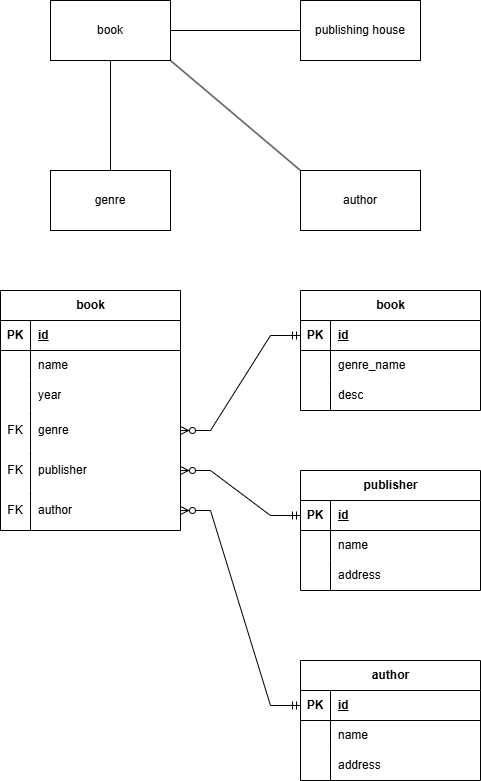

The diagram above was exported from draw.io. Its source (the exported page's mxGraphModel, read from the mxfile embedded in the PNG):
<mxGraphModel dx="1050" dy="603" grid="1" gridSize="10" guides="1" tooltips="1" connect="1" arrows="1" fold="1" page="1" pageScale="1" pageWidth="827" pageHeight="1169" math="0" shadow="0">
  <root>
    <mxCell id="0" />
    <mxCell id="1" parent="0" />
    <mxCell id="o5dWtSNxVcVK2TKBiSqD-2" value="author" style="rounded=0;whiteSpace=wrap;html=1;" parent="1" vertex="1">
      <mxGeometry x="320" y="240" width="120" height="60" as="geometry" />
    </mxCell>
    <mxCell id="o5dWtSNxVcVK2TKBiSqD-3" value="genre" style="rounded=0;whiteSpace=wrap;html=1;" parent="1" vertex="1">
      <mxGeometry x="70" y="240" width="120" height="60" as="geometry" />
    </mxCell>
    <mxCell id="o5dWtSNxVcVK2TKBiSqD-4" value="publishing house" style="rounded=0;whiteSpace=wrap;html=1;" parent="1" vertex="1">
      <mxGeometry x="320" y="70" width="120" height="60" as="geometry" />
    </mxCell>
    <mxCell id="o5dWtSNxVcVK2TKBiSqD-6" value="book" style="rounded=0;whiteSpace=wrap;html=1;" parent="1" vertex="1">
      <mxGeometry x="70" y="70" width="120" height="60" as="geometry" />
    </mxCell>
    <mxCell id="o5dWtSNxVcVK2TKBiSqD-8" value="" style="endArrow=none;html=1;rounded=0;entryX=0;entryY=0.5;entryDx=0;entryDy=0;exitX=1;exitY=0.5;exitDx=0;exitDy=0;" parent="1" source="o5dWtSNxVcVK2TKBiSqD-6" target="o5dWtSNxVcVK2TKBiSqD-4" edge="1">
      <mxGeometry width="50" height="50" relative="1" as="geometry">
        <mxPoint x="190" y="110" as="sourcePoint" />
        <mxPoint x="240" y="60" as="targetPoint" />
      </mxGeometry>
    </mxCell>
    <mxCell id="o5dWtSNxVcVK2TKBiSqD-9" value="" style="endArrow=none;html=1;rounded=0;entryX=0.5;entryY=1;entryDx=0;entryDy=0;exitX=0.5;exitY=0;exitDx=0;exitDy=0;" parent="1" source="o5dWtSNxVcVK2TKBiSqD-3" target="o5dWtSNxVcVK2TKBiSqD-6" edge="1">
      <mxGeometry width="50" height="50" relative="1" as="geometry">
        <mxPoint x="220" y="320" as="sourcePoint" />
        <mxPoint x="270" y="270" as="targetPoint" />
      </mxGeometry>
    </mxCell>
    <mxCell id="o5dWtSNxVcVK2TKBiSqD-10" value="" style="endArrow=none;html=1;rounded=0;exitX=1;exitY=1;exitDx=0;exitDy=0;entryX=0;entryY=0;entryDx=0;entryDy=0;" parent="1" source="o5dWtSNxVcVK2TKBiSqD-6" target="o5dWtSNxVcVK2TKBiSqD-2" edge="1">
      <mxGeometry width="50" height="50" relative="1" as="geometry">
        <mxPoint x="200" y="190" as="sourcePoint" />
        <mxPoint x="250" y="140" as="targetPoint" />
      </mxGeometry>
    </mxCell>
    <mxCell id="o5dWtSNxVcVK2TKBiSqD-11" value="book" style="shape=table;startSize=30;container=1;collapsible=1;childLayout=tableLayout;fixedRows=1;rowLines=0;fontStyle=1;align=center;resizeLast=1;html=1;" parent="1" vertex="1">
      <mxGeometry x="20" y="360" width="180" height="240" as="geometry" />
    </mxCell>
    <mxCell id="o5dWtSNxVcVK2TKBiSqD-12" value="" style="shape=tableRow;horizontal=0;startSize=0;swimlaneHead=0;swimlaneBody=0;fillColor=none;collapsible=0;dropTarget=0;points=[[0,0.5],[1,0.5]];portConstraint=eastwest;top=0;left=0;right=0;bottom=1;" parent="o5dWtSNxVcVK2TKBiSqD-11" vertex="1">
      <mxGeometry y="30" width="180" height="30" as="geometry" />
    </mxCell>
    <mxCell id="o5dWtSNxVcVK2TKBiSqD-13" value="PK" style="shape=partialRectangle;connectable=0;fillColor=none;top=0;left=0;bottom=0;right=0;fontStyle=1;overflow=hidden;whiteSpace=wrap;html=1;" parent="o5dWtSNxVcVK2TKBiSqD-12" vertex="1">
      <mxGeometry width="30" height="30" as="geometry">
        <mxRectangle width="30" height="30" as="alternateBounds" />
      </mxGeometry>
    </mxCell>
    <mxCell id="o5dWtSNxVcVK2TKBiSqD-14" value="id" style="shape=partialRectangle;connectable=0;fillColor=none;top=0;left=0;bottom=0;right=0;align=left;spacingLeft=6;fontStyle=5;overflow=hidden;whiteSpace=wrap;html=1;" parent="o5dWtSNxVcVK2TKBiSqD-12" vertex="1">
      <mxGeometry x="30" width="150" height="30" as="geometry">
        <mxRectangle width="150" height="30" as="alternateBounds" />
      </mxGeometry>
    </mxCell>
    <mxCell id="o5dWtSNxVcVK2TKBiSqD-15" value="" style="shape=tableRow;horizontal=0;startSize=0;swimlaneHead=0;swimlaneBody=0;fillColor=none;collapsible=0;dropTarget=0;points=[[0,0.5],[1,0.5]];portConstraint=eastwest;top=0;left=0;right=0;bottom=0;" parent="o5dWtSNxVcVK2TKBiSqD-11" vertex="1">
      <mxGeometry y="60" width="180" height="30" as="geometry" />
    </mxCell>
    <mxCell id="o5dWtSNxVcVK2TKBiSqD-16" value="" style="shape=partialRectangle;connectable=0;fillColor=none;top=0;left=0;bottom=0;right=0;editable=1;overflow=hidden;whiteSpace=wrap;html=1;" parent="o5dWtSNxVcVK2TKBiSqD-15" vertex="1">
      <mxGeometry width="30" height="30" as="geometry">
        <mxRectangle width="30" height="30" as="alternateBounds" />
      </mxGeometry>
    </mxCell>
    <mxCell id="o5dWtSNxVcVK2TKBiSqD-17" value="name" style="shape=partialRectangle;connectable=0;fillColor=none;top=0;left=0;bottom=0;right=0;align=left;spacingLeft=6;overflow=hidden;whiteSpace=wrap;html=1;" parent="o5dWtSNxVcVK2TKBiSqD-15" vertex="1">
      <mxGeometry x="30" width="150" height="30" as="geometry">
        <mxRectangle width="150" height="30" as="alternateBounds" />
      </mxGeometry>
    </mxCell>
    <mxCell id="o5dWtSNxVcVK2TKBiSqD-18" value="" style="shape=tableRow;horizontal=0;startSize=0;swimlaneHead=0;swimlaneBody=0;fillColor=none;collapsible=0;dropTarget=0;points=[[0,0.5],[1,0.5]];portConstraint=eastwest;top=0;left=0;right=0;bottom=0;" parent="o5dWtSNxVcVK2TKBiSqD-11" vertex="1">
      <mxGeometry y="90" width="180" height="30" as="geometry" />
    </mxCell>
    <mxCell id="o5dWtSNxVcVK2TKBiSqD-19" value="" style="shape=partialRectangle;connectable=0;fillColor=none;top=0;left=0;bottom=0;right=0;editable=1;overflow=hidden;whiteSpace=wrap;html=1;" parent="o5dWtSNxVcVK2TKBiSqD-18" vertex="1">
      <mxGeometry width="30" height="30" as="geometry">
        <mxRectangle width="30" height="30" as="alternateBounds" />
      </mxGeometry>
    </mxCell>
    <mxCell id="o5dWtSNxVcVK2TKBiSqD-20" value="year" style="shape=partialRectangle;connectable=0;fillColor=none;top=0;left=0;bottom=0;right=0;align=left;spacingLeft=6;overflow=hidden;whiteSpace=wrap;html=1;" parent="o5dWtSNxVcVK2TKBiSqD-18" vertex="1">
      <mxGeometry x="30" width="150" height="30" as="geometry">
        <mxRectangle width="150" height="30" as="alternateBounds" />
      </mxGeometry>
    </mxCell>
    <mxCell id="o5dWtSNxVcVK2TKBiSqD-51" value="" style="shape=tableRow;horizontal=0;startSize=0;swimlaneHead=0;swimlaneBody=0;fillColor=none;collapsible=0;dropTarget=0;points=[[0,0.5],[1,0.5]];portConstraint=eastwest;top=0;left=0;right=0;bottom=0;" parent="o5dWtSNxVcVK2TKBiSqD-11" vertex="1">
      <mxGeometry y="120" width="180" height="40" as="geometry" />
    </mxCell>
    <mxCell id="o5dWtSNxVcVK2TKBiSqD-52" value="FK" style="shape=partialRectangle;connectable=0;fillColor=none;top=0;left=0;bottom=0;right=0;editable=1;overflow=hidden;whiteSpace=wrap;html=1;" parent="o5dWtSNxVcVK2TKBiSqD-51" vertex="1">
      <mxGeometry width="30" height="40" as="geometry">
        <mxRectangle width="30" height="40" as="alternateBounds" />
      </mxGeometry>
    </mxCell>
    <mxCell id="o5dWtSNxVcVK2TKBiSqD-53" value="genre" style="shape=partialRectangle;connectable=0;fillColor=none;top=0;left=0;bottom=0;right=0;align=left;spacingLeft=6;overflow=hidden;whiteSpace=wrap;html=1;" parent="o5dWtSNxVcVK2TKBiSqD-51" vertex="1">
      <mxGeometry x="30" width="150" height="40" as="geometry">
        <mxRectangle width="150" height="40" as="alternateBounds" />
      </mxGeometry>
    </mxCell>
    <mxCell id="o5dWtSNxVcVK2TKBiSqD-67" value="" style="shape=tableRow;horizontal=0;startSize=0;swimlaneHead=0;swimlaneBody=0;fillColor=none;collapsible=0;dropTarget=0;points=[[0,0.5],[1,0.5]];portConstraint=eastwest;top=0;left=0;right=0;bottom=0;" parent="o5dWtSNxVcVK2TKBiSqD-11" vertex="1">
      <mxGeometry y="160" width="180" height="40" as="geometry" />
    </mxCell>
    <mxCell id="o5dWtSNxVcVK2TKBiSqD-68" value="FK" style="shape=partialRectangle;connectable=0;fillColor=none;top=0;left=0;bottom=0;right=0;editable=1;overflow=hidden;whiteSpace=wrap;html=1;" parent="o5dWtSNxVcVK2TKBiSqD-67" vertex="1">
      <mxGeometry width="30" height="40" as="geometry">
        <mxRectangle width="30" height="40" as="alternateBounds" />
      </mxGeometry>
    </mxCell>
    <mxCell id="o5dWtSNxVcVK2TKBiSqD-69" value="publisher" style="shape=partialRectangle;connectable=0;fillColor=none;top=0;left=0;bottom=0;right=0;align=left;spacingLeft=6;overflow=hidden;whiteSpace=wrap;html=1;" parent="o5dWtSNxVcVK2TKBiSqD-67" vertex="1">
      <mxGeometry x="30" width="150" height="40" as="geometry">
        <mxRectangle width="150" height="40" as="alternateBounds" />
      </mxGeometry>
    </mxCell>
    <mxCell id="o5dWtSNxVcVK2TKBiSqD-21" value="" style="shape=tableRow;horizontal=0;startSize=0;swimlaneHead=0;swimlaneBody=0;fillColor=none;collapsible=0;dropTarget=0;points=[[0,0.5],[1,0.5]];portConstraint=eastwest;top=0;left=0;right=0;bottom=0;" parent="o5dWtSNxVcVK2TKBiSqD-11" vertex="1">
      <mxGeometry y="200" width="180" height="40" as="geometry" />
    </mxCell>
    <mxCell id="o5dWtSNxVcVK2TKBiSqD-22" value="FK" style="shape=partialRectangle;connectable=0;fillColor=none;top=0;left=0;bottom=0;right=0;editable=1;overflow=hidden;whiteSpace=wrap;html=1;" parent="o5dWtSNxVcVK2TKBiSqD-21" vertex="1">
      <mxGeometry width="30" height="40" as="geometry">
        <mxRectangle width="30" height="40" as="alternateBounds" />
      </mxGeometry>
    </mxCell>
    <mxCell id="o5dWtSNxVcVK2TKBiSqD-23" value="author" style="shape=partialRectangle;connectable=0;fillColor=none;top=0;left=0;bottom=0;right=0;align=left;spacingLeft=6;overflow=hidden;whiteSpace=wrap;html=1;" parent="o5dWtSNxVcVK2TKBiSqD-21" vertex="1">
      <mxGeometry x="30" width="150" height="40" as="geometry">
        <mxRectangle width="150" height="40" as="alternateBounds" />
      </mxGeometry>
    </mxCell>
    <mxCell id="o5dWtSNxVcVK2TKBiSqD-24" value="book" style="shape=table;startSize=30;container=1;collapsible=1;childLayout=tableLayout;fixedRows=1;rowLines=0;fontStyle=1;align=center;resizeLast=1;html=1;" parent="1" vertex="1">
      <mxGeometry x="320" y="360" width="180" height="120" as="geometry" />
    </mxCell>
    <mxCell id="o5dWtSNxVcVK2TKBiSqD-25" value="" style="shape=tableRow;horizontal=0;startSize=0;swimlaneHead=0;swimlaneBody=0;fillColor=none;collapsible=0;dropTarget=0;points=[[0,0.5],[1,0.5]];portConstraint=eastwest;top=0;left=0;right=0;bottom=1;" parent="o5dWtSNxVcVK2TKBiSqD-24" vertex="1">
      <mxGeometry y="30" width="180" height="30" as="geometry" />
    </mxCell>
    <mxCell id="o5dWtSNxVcVK2TKBiSqD-26" value="PK" style="shape=partialRectangle;connectable=0;fillColor=none;top=0;left=0;bottom=0;right=0;fontStyle=1;overflow=hidden;whiteSpace=wrap;html=1;" parent="o5dWtSNxVcVK2TKBiSqD-25" vertex="1">
      <mxGeometry width="30" height="30" as="geometry">
        <mxRectangle width="30" height="30" as="alternateBounds" />
      </mxGeometry>
    </mxCell>
    <mxCell id="o5dWtSNxVcVK2TKBiSqD-27" value="id" style="shape=partialRectangle;connectable=0;fillColor=none;top=0;left=0;bottom=0;right=0;align=left;spacingLeft=6;fontStyle=5;overflow=hidden;whiteSpace=wrap;html=1;" parent="o5dWtSNxVcVK2TKBiSqD-25" vertex="1">
      <mxGeometry x="30" width="150" height="30" as="geometry">
        <mxRectangle width="150" height="30" as="alternateBounds" />
      </mxGeometry>
    </mxCell>
    <mxCell id="o5dWtSNxVcVK2TKBiSqD-28" value="" style="shape=tableRow;horizontal=0;startSize=0;swimlaneHead=0;swimlaneBody=0;fillColor=none;collapsible=0;dropTarget=0;points=[[0,0.5],[1,0.5]];portConstraint=eastwest;top=0;left=0;right=0;bottom=0;" parent="o5dWtSNxVcVK2TKBiSqD-24" vertex="1">
      <mxGeometry y="60" width="180" height="30" as="geometry" />
    </mxCell>
    <mxCell id="o5dWtSNxVcVK2TKBiSqD-29" value="" style="shape=partialRectangle;connectable=0;fillColor=none;top=0;left=0;bottom=0;right=0;editable=1;overflow=hidden;whiteSpace=wrap;html=1;" parent="o5dWtSNxVcVK2TKBiSqD-28" vertex="1">
      <mxGeometry width="30" height="30" as="geometry">
        <mxRectangle width="30" height="30" as="alternateBounds" />
      </mxGeometry>
    </mxCell>
    <mxCell id="o5dWtSNxVcVK2TKBiSqD-30" value="genre_name" style="shape=partialRectangle;connectable=0;fillColor=none;top=0;left=0;bottom=0;right=0;align=left;spacingLeft=6;overflow=hidden;whiteSpace=wrap;html=1;" parent="o5dWtSNxVcVK2TKBiSqD-28" vertex="1">
      <mxGeometry x="30" width="150" height="30" as="geometry">
        <mxRectangle width="150" height="30" as="alternateBounds" />
      </mxGeometry>
    </mxCell>
    <mxCell id="o5dWtSNxVcVK2TKBiSqD-34" value="" style="shape=tableRow;horizontal=0;startSize=0;swimlaneHead=0;swimlaneBody=0;fillColor=none;collapsible=0;dropTarget=0;points=[[0,0.5],[1,0.5]];portConstraint=eastwest;top=0;left=0;right=0;bottom=0;" parent="o5dWtSNxVcVK2TKBiSqD-24" vertex="1">
      <mxGeometry y="90" width="180" height="30" as="geometry" />
    </mxCell>
    <mxCell id="o5dWtSNxVcVK2TKBiSqD-35" value="" style="shape=partialRectangle;connectable=0;fillColor=none;top=0;left=0;bottom=0;right=0;editable=1;overflow=hidden;whiteSpace=wrap;html=1;" parent="o5dWtSNxVcVK2TKBiSqD-34" vertex="1">
      <mxGeometry width="30" height="30" as="geometry">
        <mxRectangle width="30" height="30" as="alternateBounds" />
      </mxGeometry>
    </mxCell>
    <mxCell id="o5dWtSNxVcVK2TKBiSqD-36" value="desc" style="shape=partialRectangle;connectable=0;fillColor=none;top=0;left=0;bottom=0;right=0;align=left;spacingLeft=6;overflow=hidden;whiteSpace=wrap;html=1;" parent="o5dWtSNxVcVK2TKBiSqD-34" vertex="1">
      <mxGeometry x="30" width="150" height="30" as="geometry">
        <mxRectangle width="150" height="30" as="alternateBounds" />
      </mxGeometry>
    </mxCell>
    <mxCell id="o5dWtSNxVcVK2TKBiSqD-37" value="" style="edgeStyle=entityRelationEdgeStyle;fontSize=12;html=1;endArrow=ERzeroToMany;startArrow=ERmandOne;rounded=0;exitX=0;exitY=0.5;exitDx=0;exitDy=0;entryX=1;entryY=0.5;entryDx=0;entryDy=0;" parent="1" source="o5dWtSNxVcVK2TKBiSqD-25" target="o5dWtSNxVcVK2TKBiSqD-51" edge="1">
      <mxGeometry width="100" height="100" relative="1" as="geometry">
        <mxPoint x="320" y="360" as="sourcePoint" />
        <mxPoint x="199.9999999999999" y="495" as="targetPoint" />
        <Array as="points">
          <mxPoint x="290" y="445" />
        </Array>
      </mxGeometry>
    </mxCell>
    <mxCell id="o5dWtSNxVcVK2TKBiSqD-38" value="publisher" style="shape=table;startSize=30;container=1;collapsible=1;childLayout=tableLayout;fixedRows=1;rowLines=0;fontStyle=1;align=center;resizeLast=1;html=1;" parent="1" vertex="1">
      <mxGeometry x="320" y="540" width="180" height="120" as="geometry" />
    </mxCell>
    <mxCell id="o5dWtSNxVcVK2TKBiSqD-39" value="" style="shape=tableRow;horizontal=0;startSize=0;swimlaneHead=0;swimlaneBody=0;fillColor=none;collapsible=0;dropTarget=0;points=[[0,0.5],[1,0.5]];portConstraint=eastwest;top=0;left=0;right=0;bottom=1;" parent="o5dWtSNxVcVK2TKBiSqD-38" vertex="1">
      <mxGeometry y="30" width="180" height="30" as="geometry" />
    </mxCell>
    <mxCell id="o5dWtSNxVcVK2TKBiSqD-40" value="PK" style="shape=partialRectangle;connectable=0;fillColor=none;top=0;left=0;bottom=0;right=0;fontStyle=1;overflow=hidden;whiteSpace=wrap;html=1;" parent="o5dWtSNxVcVK2TKBiSqD-39" vertex="1">
      <mxGeometry width="30" height="30" as="geometry">
        <mxRectangle width="30" height="30" as="alternateBounds" />
      </mxGeometry>
    </mxCell>
    <mxCell id="o5dWtSNxVcVK2TKBiSqD-41" value="id" style="shape=partialRectangle;connectable=0;fillColor=none;top=0;left=0;bottom=0;right=0;align=left;spacingLeft=6;fontStyle=5;overflow=hidden;whiteSpace=wrap;html=1;" parent="o5dWtSNxVcVK2TKBiSqD-39" vertex="1">
      <mxGeometry x="30" width="150" height="30" as="geometry">
        <mxRectangle width="150" height="30" as="alternateBounds" />
      </mxGeometry>
    </mxCell>
    <mxCell id="o5dWtSNxVcVK2TKBiSqD-42" value="" style="shape=tableRow;horizontal=0;startSize=0;swimlaneHead=0;swimlaneBody=0;fillColor=none;collapsible=0;dropTarget=0;points=[[0,0.5],[1,0.5]];portConstraint=eastwest;top=0;left=0;right=0;bottom=0;" parent="o5dWtSNxVcVK2TKBiSqD-38" vertex="1">
      <mxGeometry y="60" width="180" height="30" as="geometry" />
    </mxCell>
    <mxCell id="o5dWtSNxVcVK2TKBiSqD-43" value="" style="shape=partialRectangle;connectable=0;fillColor=none;top=0;left=0;bottom=0;right=0;editable=1;overflow=hidden;whiteSpace=wrap;html=1;" parent="o5dWtSNxVcVK2TKBiSqD-42" vertex="1">
      <mxGeometry width="30" height="30" as="geometry">
        <mxRectangle width="30" height="30" as="alternateBounds" />
      </mxGeometry>
    </mxCell>
    <mxCell id="o5dWtSNxVcVK2TKBiSqD-44" value="name" style="shape=partialRectangle;connectable=0;fillColor=none;top=0;left=0;bottom=0;right=0;align=left;spacingLeft=6;overflow=hidden;whiteSpace=wrap;html=1;" parent="o5dWtSNxVcVK2TKBiSqD-42" vertex="1">
      <mxGeometry x="30" width="150" height="30" as="geometry">
        <mxRectangle width="150" height="30" as="alternateBounds" />
      </mxGeometry>
    </mxCell>
    <mxCell id="o5dWtSNxVcVK2TKBiSqD-45" value="" style="shape=tableRow;horizontal=0;startSize=0;swimlaneHead=0;swimlaneBody=0;fillColor=none;collapsible=0;dropTarget=0;points=[[0,0.5],[1,0.5]];portConstraint=eastwest;top=0;left=0;right=0;bottom=0;" parent="o5dWtSNxVcVK2TKBiSqD-38" vertex="1">
      <mxGeometry y="90" width="180" height="30" as="geometry" />
    </mxCell>
    <mxCell id="o5dWtSNxVcVK2TKBiSqD-46" value="" style="shape=partialRectangle;connectable=0;fillColor=none;top=0;left=0;bottom=0;right=0;editable=1;overflow=hidden;whiteSpace=wrap;html=1;" parent="o5dWtSNxVcVK2TKBiSqD-45" vertex="1">
      <mxGeometry width="30" height="30" as="geometry">
        <mxRectangle width="30" height="30" as="alternateBounds" />
      </mxGeometry>
    </mxCell>
    <mxCell id="o5dWtSNxVcVK2TKBiSqD-47" value="address" style="shape=partialRectangle;connectable=0;fillColor=none;top=0;left=0;bottom=0;right=0;align=left;spacingLeft=6;overflow=hidden;whiteSpace=wrap;html=1;" parent="o5dWtSNxVcVK2TKBiSqD-45" vertex="1">
      <mxGeometry x="30" width="150" height="30" as="geometry">
        <mxRectangle width="150" height="30" as="alternateBounds" />
      </mxGeometry>
    </mxCell>
    <mxCell id="o5dWtSNxVcVK2TKBiSqD-65" value="" style="edgeStyle=entityRelationEdgeStyle;fontSize=12;html=1;endArrow=ERzeroToMany;startArrow=ERmandOne;rounded=0;exitX=0;exitY=0.5;exitDx=0;exitDy=0;entryX=1;entryY=0.5;entryDx=0;entryDy=0;" parent="1" source="o5dWtSNxVcVK2TKBiSqD-39" target="o5dWtSNxVcVK2TKBiSqD-67" edge="1">
      <mxGeometry width="100" height="100" relative="1" as="geometry">
        <mxPoint x="320" y="585" as="sourcePoint" />
        <mxPoint x="200" y="540" as="targetPoint" />
        <Array as="points">
          <mxPoint x="300" y="455" />
          <mxPoint x="200" y="540" />
        </Array>
      </mxGeometry>
    </mxCell>
    <mxCell id="o5dWtSNxVcVK2TKBiSqD-55" value="author" style="shape=table;startSize=30;container=1;collapsible=1;childLayout=tableLayout;fixedRows=1;rowLines=0;fontStyle=1;align=center;resizeLast=1;html=1;" parent="1" vertex="1">
      <mxGeometry x="320" y="730" width="180" height="120" as="geometry" />
    </mxCell>
    <mxCell id="o5dWtSNxVcVK2TKBiSqD-56" value="" style="shape=tableRow;horizontal=0;startSize=0;swimlaneHead=0;swimlaneBody=0;fillColor=none;collapsible=0;dropTarget=0;points=[[0,0.5],[1,0.5]];portConstraint=eastwest;top=0;left=0;right=0;bottom=1;" parent="o5dWtSNxVcVK2TKBiSqD-55" vertex="1">
      <mxGeometry y="30" width="180" height="30" as="geometry" />
    </mxCell>
    <mxCell id="o5dWtSNxVcVK2TKBiSqD-57" value="PK" style="shape=partialRectangle;connectable=0;fillColor=none;top=0;left=0;bottom=0;right=0;fontStyle=1;overflow=hidden;whiteSpace=wrap;html=1;" parent="o5dWtSNxVcVK2TKBiSqD-56" vertex="1">
      <mxGeometry width="30" height="30" as="geometry">
        <mxRectangle width="30" height="30" as="alternateBounds" />
      </mxGeometry>
    </mxCell>
    <mxCell id="o5dWtSNxVcVK2TKBiSqD-58" value="id" style="shape=partialRectangle;connectable=0;fillColor=none;top=0;left=0;bottom=0;right=0;align=left;spacingLeft=6;fontStyle=5;overflow=hidden;whiteSpace=wrap;html=1;" parent="o5dWtSNxVcVK2TKBiSqD-56" vertex="1">
      <mxGeometry x="30" width="150" height="30" as="geometry">
        <mxRectangle width="150" height="30" as="alternateBounds" />
      </mxGeometry>
    </mxCell>
    <mxCell id="o5dWtSNxVcVK2TKBiSqD-59" value="" style="shape=tableRow;horizontal=0;startSize=0;swimlaneHead=0;swimlaneBody=0;fillColor=none;collapsible=0;dropTarget=0;points=[[0,0.5],[1,0.5]];portConstraint=eastwest;top=0;left=0;right=0;bottom=0;" parent="o5dWtSNxVcVK2TKBiSqD-55" vertex="1">
      <mxGeometry y="60" width="180" height="30" as="geometry" />
    </mxCell>
    <mxCell id="o5dWtSNxVcVK2TKBiSqD-60" value="" style="shape=partialRectangle;connectable=0;fillColor=none;top=0;left=0;bottom=0;right=0;editable=1;overflow=hidden;whiteSpace=wrap;html=1;" parent="o5dWtSNxVcVK2TKBiSqD-59" vertex="1">
      <mxGeometry width="30" height="30" as="geometry">
        <mxRectangle width="30" height="30" as="alternateBounds" />
      </mxGeometry>
    </mxCell>
    <mxCell id="o5dWtSNxVcVK2TKBiSqD-61" value="name" style="shape=partialRectangle;connectable=0;fillColor=none;top=0;left=0;bottom=0;right=0;align=left;spacingLeft=6;overflow=hidden;whiteSpace=wrap;html=1;" parent="o5dWtSNxVcVK2TKBiSqD-59" vertex="1">
      <mxGeometry x="30" width="150" height="30" as="geometry">
        <mxRectangle width="150" height="30" as="alternateBounds" />
      </mxGeometry>
    </mxCell>
    <mxCell id="o5dWtSNxVcVK2TKBiSqD-62" value="" style="shape=tableRow;horizontal=0;startSize=0;swimlaneHead=0;swimlaneBody=0;fillColor=none;collapsible=0;dropTarget=0;points=[[0,0.5],[1,0.5]];portConstraint=eastwest;top=0;left=0;right=0;bottom=0;" parent="o5dWtSNxVcVK2TKBiSqD-55" vertex="1">
      <mxGeometry y="90" width="180" height="30" as="geometry" />
    </mxCell>
    <mxCell id="o5dWtSNxVcVK2TKBiSqD-63" value="" style="shape=partialRectangle;connectable=0;fillColor=none;top=0;left=0;bottom=0;right=0;editable=1;overflow=hidden;whiteSpace=wrap;html=1;" parent="o5dWtSNxVcVK2TKBiSqD-62" vertex="1">
      <mxGeometry width="30" height="30" as="geometry">
        <mxRectangle width="30" height="30" as="alternateBounds" />
      </mxGeometry>
    </mxCell>
    <mxCell id="o5dWtSNxVcVK2TKBiSqD-64" value="address" style="shape=partialRectangle;connectable=0;fillColor=none;top=0;left=0;bottom=0;right=0;align=left;spacingLeft=6;overflow=hidden;whiteSpace=wrap;html=1;" parent="o5dWtSNxVcVK2TKBiSqD-62" vertex="1">
      <mxGeometry x="30" width="150" height="30" as="geometry">
        <mxRectangle width="150" height="30" as="alternateBounds" />
      </mxGeometry>
    </mxCell>
    <mxCell id="o5dWtSNxVcVK2TKBiSqD-66" value="" style="edgeStyle=entityRelationEdgeStyle;fontSize=12;html=1;endArrow=ERzeroToMany;startArrow=ERmandOne;rounded=0;exitX=0;exitY=0.5;exitDx=0;exitDy=0;entryX=1;entryY=0.5;entryDx=0;entryDy=0;" parent="1" source="o5dWtSNxVcVK2TKBiSqD-56" target="o5dWtSNxVcVK2TKBiSqD-21" edge="1">
      <mxGeometry width="100" height="100" relative="1" as="geometry">
        <mxPoint x="330" y="595" as="sourcePoint" />
        <mxPoint x="200" y="590" as="targetPoint" />
        <Array as="points">
          <mxPoint x="310" y="465" />
          <mxPoint x="210" y="550" />
        </Array>
      </mxGeometry>
    </mxCell>
  </root>
</mxGraphModel>